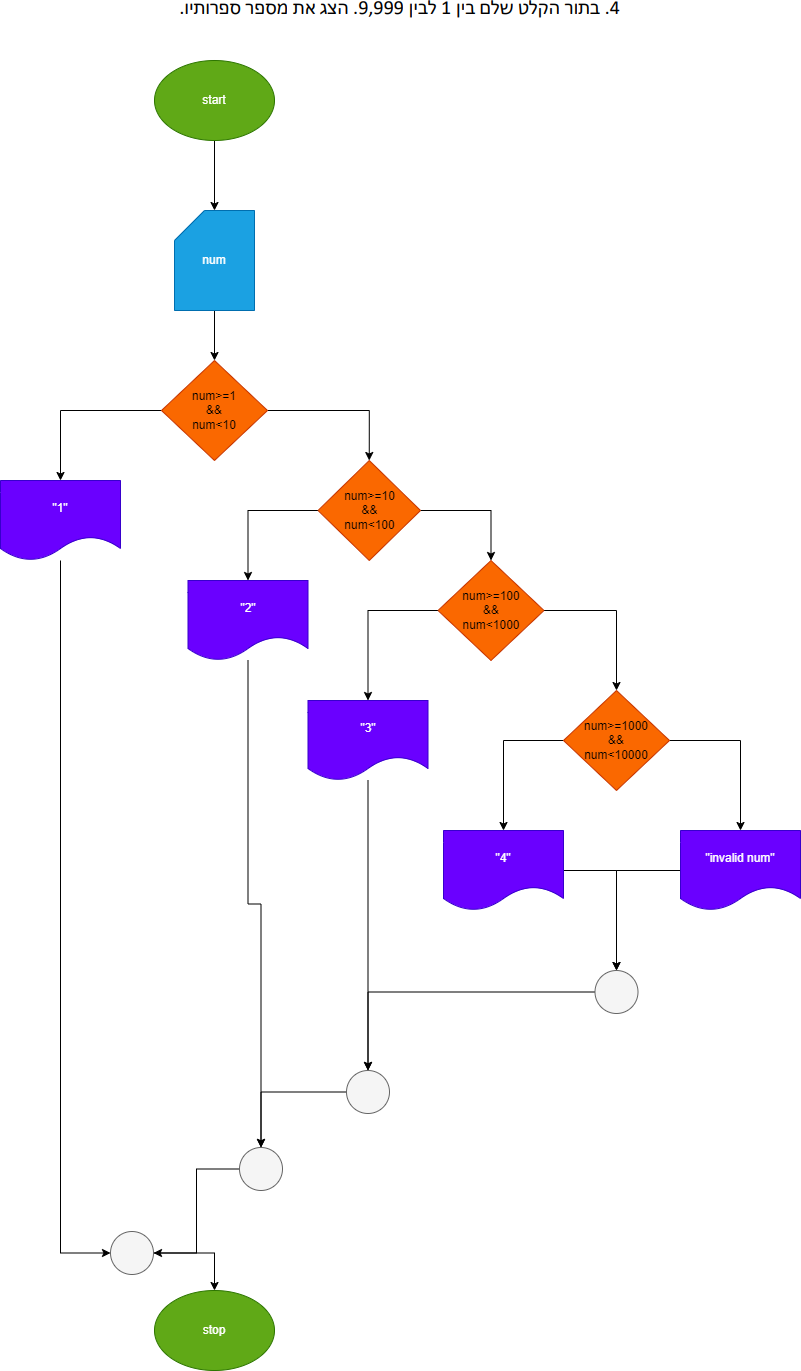

The diagram above was exported from draw.io. Its source (the exported page's mxGraphModel, read from the mxfile embedded in the PNG):
<mxGraphModel dx="917" dy="766" grid="1" gridSize="10" guides="1" tooltips="1" connect="1" arrows="1" fold="1" page="1" pageScale="1" pageWidth="827" pageHeight="1169" math="0" shadow="0">
  <root>
    <mxCell id="0" />
    <mxCell id="1" parent="0" />
    <mxCell id="mxIszUVHTJrb0uD6THxX-1" value="" style="shape=image;verticalLabelPosition=bottom;labelBackgroundColor=default;verticalAlign=top;aspect=fixed;imageAspect=0;image=data:image/png,(base64 omitted: 10192 chars);" parent="1" vertex="1">
      <mxGeometry x="186" y="20" width="456" height="21" as="geometry" />
    </mxCell>
    <mxCell id="mxIszUVHTJrb0uD6THxX-7" value="" style="edgeStyle=orthogonalEdgeStyle;rounded=0;orthogonalLoop=1;jettySize=auto;html=1;" parent="1" source="mxIszUVHTJrb0uD6THxX-8" target="mxIszUVHTJrb0uD6THxX-10" edge="1">
      <mxGeometry relative="1" as="geometry" />
    </mxCell>
    <mxCell id="mxIszUVHTJrb0uD6THxX-8" value="start" style="ellipse;whiteSpace=wrap;html=1;fillColor=#60a917;strokeColor=#2D7600;fontColor=#ffffff;" parent="1" vertex="1">
      <mxGeometry x="168" y="80" width="120" height="80" as="geometry" />
    </mxCell>
    <mxCell id="mxIszUVHTJrb0uD6THxX-9" value="" style="edgeStyle=orthogonalEdgeStyle;rounded=0;orthogonalLoop=1;jettySize=auto;html=1;" parent="1" source="mxIszUVHTJrb0uD6THxX-10" target="mxIszUVHTJrb0uD6THxX-13" edge="1">
      <mxGeometry relative="1" as="geometry" />
    </mxCell>
    <mxCell id="mxIszUVHTJrb0uD6THxX-10" value="num" style="shape=card;whiteSpace=wrap;html=1;fillColor=#1ba1e2;strokeColor=#006EAF;fontColor=#ffffff;" parent="1" vertex="1">
      <mxGeometry x="188" y="230" width="80" height="100" as="geometry" />
    </mxCell>
    <mxCell id="mxIszUVHTJrb0uD6THxX-11" style="edgeStyle=orthogonalEdgeStyle;rounded=0;orthogonalLoop=1;jettySize=auto;html=1;entryX=0.5;entryY=0;entryDx=0;entryDy=0;" parent="1" source="mxIszUVHTJrb0uD6THxX-13" target="mxIszUVHTJrb0uD6THxX-15" edge="1">
      <mxGeometry relative="1" as="geometry" />
    </mxCell>
    <mxCell id="mxIszUVHTJrb0uD6THxX-12" style="edgeStyle=orthogonalEdgeStyle;rounded=0;orthogonalLoop=1;jettySize=auto;html=1;entryX=0.5;entryY=0;entryDx=0;entryDy=0;" parent="1" source="mxIszUVHTJrb0uD6THxX-13" target="mxIszUVHTJrb0uD6THxX-18" edge="1">
      <mxGeometry relative="1" as="geometry" />
    </mxCell>
    <mxCell id="mxIszUVHTJrb0uD6THxX-13" value="num&amp;gt;=1&lt;br&gt;&amp;amp;&amp;amp;&lt;br&gt;num&amp;lt;10" style="rhombus;whiteSpace=wrap;html=1;fillColor=#fa6800;strokeColor=#C73500;fontColor=#000000;" parent="1" vertex="1">
      <mxGeometry x="175" y="380" width="106" height="100" as="geometry" />
    </mxCell>
    <mxCell id="mxIszUVHTJrb0uD6THxX-14" style="edgeStyle=orthogonalEdgeStyle;rounded=0;orthogonalLoop=1;jettySize=auto;html=1;entryX=0;entryY=0.5;entryDx=0;entryDy=0;" parent="1" source="mxIszUVHTJrb0uD6THxX-15" target="mxIszUVHTJrb0uD6THxX-40" edge="1">
      <mxGeometry relative="1" as="geometry" />
    </mxCell>
    <mxCell id="mxIszUVHTJrb0uD6THxX-15" value="&quot;1&quot;" style="shape=document;whiteSpace=wrap;html=1;boundedLbl=1;fillColor=#6a00ff;strokeColor=#3700CC;fontColor=#ffffff;" parent="1" vertex="1">
      <mxGeometry x="14" y="500" width="120" height="80" as="geometry" />
    </mxCell>
    <mxCell id="mxIszUVHTJrb0uD6THxX-16" style="edgeStyle=orthogonalEdgeStyle;rounded=0;orthogonalLoop=1;jettySize=auto;html=1;entryX=0.5;entryY=0;entryDx=0;entryDy=0;" parent="1" source="mxIszUVHTJrb0uD6THxX-18" target="mxIszUVHTJrb0uD6THxX-20" edge="1">
      <mxGeometry relative="1" as="geometry" />
    </mxCell>
    <mxCell id="mxIszUVHTJrb0uD6THxX-17" style="edgeStyle=orthogonalEdgeStyle;rounded=0;orthogonalLoop=1;jettySize=auto;html=1;entryX=0.5;entryY=0;entryDx=0;entryDy=0;" parent="1" source="mxIszUVHTJrb0uD6THxX-18" target="mxIszUVHTJrb0uD6THxX-23" edge="1">
      <mxGeometry relative="1" as="geometry" />
    </mxCell>
    <mxCell id="mxIszUVHTJrb0uD6THxX-18" value="num&amp;gt;=10&lt;br&gt;&amp;amp;&amp;amp;&lt;br&gt;num&amp;lt;100" style="rhombus;whiteSpace=wrap;html=1;fillColor=#fa6800;strokeColor=#C73500;fontColor=#000000;" parent="1" vertex="1">
      <mxGeometry x="331.5" y="480" width="102.5" height="100" as="geometry" />
    </mxCell>
    <mxCell id="mxIszUVHTJrb0uD6THxX-19" style="edgeStyle=orthogonalEdgeStyle;rounded=0;orthogonalLoop=1;jettySize=auto;html=1;entryX=0.5;entryY=0;entryDx=0;entryDy=0;" parent="1" source="mxIszUVHTJrb0uD6THxX-20" target="mxIszUVHTJrb0uD6THxX-38" edge="1">
      <mxGeometry relative="1" as="geometry" />
    </mxCell>
    <mxCell id="mxIszUVHTJrb0uD6THxX-20" value="&quot;2&quot;" style="shape=document;whiteSpace=wrap;html=1;boundedLbl=1;fillColor=#6a00ff;strokeColor=#3700CC;fontColor=#ffffff;" parent="1" vertex="1">
      <mxGeometry x="201.5" y="600" width="120" height="80" as="geometry" />
    </mxCell>
    <mxCell id="mxIszUVHTJrb0uD6THxX-21" style="edgeStyle=orthogonalEdgeStyle;rounded=0;orthogonalLoop=1;jettySize=auto;html=1;entryX=0.5;entryY=0;entryDx=0;entryDy=0;" parent="1" source="mxIszUVHTJrb0uD6THxX-23" target="mxIszUVHTJrb0uD6THxX-25" edge="1">
      <mxGeometry relative="1" as="geometry" />
    </mxCell>
    <mxCell id="mxIszUVHTJrb0uD6THxX-22" style="edgeStyle=orthogonalEdgeStyle;rounded=0;orthogonalLoop=1;jettySize=auto;html=1;entryX=0.5;entryY=0;entryDx=0;entryDy=0;" parent="1" source="mxIszUVHTJrb0uD6THxX-23" target="mxIszUVHTJrb0uD6THxX-28" edge="1">
      <mxGeometry relative="1" as="geometry" />
    </mxCell>
    <mxCell id="mxIszUVHTJrb0uD6THxX-23" value="num&amp;gt;=100&lt;br&gt;&amp;amp;&amp;amp;&lt;br&gt;num&amp;lt;1000" style="rhombus;whiteSpace=wrap;html=1;fillColor=#fa6800;strokeColor=#C73500;fontColor=#000000;" parent="1" vertex="1">
      <mxGeometry x="451.5" y="580" width="106" height="100" as="geometry" />
    </mxCell>
    <mxCell id="mxIszUVHTJrb0uD6THxX-24" style="edgeStyle=orthogonalEdgeStyle;rounded=0;orthogonalLoop=1;jettySize=auto;html=1;entryX=0.5;entryY=0;entryDx=0;entryDy=0;" parent="1" source="mxIszUVHTJrb0uD6THxX-25" target="mxIszUVHTJrb0uD6THxX-36" edge="1">
      <mxGeometry relative="1" as="geometry" />
    </mxCell>
    <mxCell id="mxIszUVHTJrb0uD6THxX-25" value="&quot;3&quot;" style="shape=document;whiteSpace=wrap;html=1;boundedLbl=1;fillColor=#6a00ff;strokeColor=#3700CC;fontColor=#ffffff;" parent="1" vertex="1">
      <mxGeometry x="321.5" y="720" width="120" height="80" as="geometry" />
    </mxCell>
    <mxCell id="mxIszUVHTJrb0uD6THxX-26" style="edgeStyle=orthogonalEdgeStyle;rounded=0;orthogonalLoop=1;jettySize=auto;html=1;entryX=0.5;entryY=0;entryDx=0;entryDy=0;" parent="1" source="mxIszUVHTJrb0uD6THxX-28" target="mxIszUVHTJrb0uD6THxX-30" edge="1">
      <mxGeometry relative="1" as="geometry">
        <Array as="points">
          <mxPoint x="517" y="760" />
        </Array>
      </mxGeometry>
    </mxCell>
    <mxCell id="mxIszUVHTJrb0uD6THxX-27" style="edgeStyle=orthogonalEdgeStyle;rounded=0;orthogonalLoop=1;jettySize=auto;html=1;entryX=0.5;entryY=0;entryDx=0;entryDy=0;" parent="1" source="mxIszUVHTJrb0uD6THxX-28" target="mxIszUVHTJrb0uD6THxX-32" edge="1">
      <mxGeometry relative="1" as="geometry" />
    </mxCell>
    <mxCell id="mxIszUVHTJrb0uD6THxX-28" value="num&amp;gt;=1000&lt;br&gt;&amp;amp;&amp;amp;&lt;br&gt;num&amp;lt;10000" style="rhombus;whiteSpace=wrap;html=1;fillColor=#fa6800;strokeColor=#C73500;fontColor=#000000;" parent="1" vertex="1">
      <mxGeometry x="577" y="710" width="106" height="100" as="geometry" />
    </mxCell>
    <mxCell id="mxIszUVHTJrb0uD6THxX-29" style="edgeStyle=orthogonalEdgeStyle;rounded=0;orthogonalLoop=1;jettySize=auto;html=1;" parent="1" source="mxIszUVHTJrb0uD6THxX-30" target="mxIszUVHTJrb0uD6THxX-34" edge="1">
      <mxGeometry relative="1" as="geometry" />
    </mxCell>
    <mxCell id="mxIszUVHTJrb0uD6THxX-30" value="&quot;4&quot;" style="shape=document;whiteSpace=wrap;html=1;boundedLbl=1;fillColor=#6a00ff;strokeColor=#3700CC;fontColor=#ffffff;" parent="1" vertex="1">
      <mxGeometry x="457" y="850" width="120" height="80" as="geometry" />
    </mxCell>
    <mxCell id="mxIszUVHTJrb0uD6THxX-31" style="edgeStyle=orthogonalEdgeStyle;rounded=0;orthogonalLoop=1;jettySize=auto;html=1;" parent="1" source="mxIszUVHTJrb0uD6THxX-32" target="mxIszUVHTJrb0uD6THxX-34" edge="1">
      <mxGeometry relative="1" as="geometry" />
    </mxCell>
    <mxCell id="mxIszUVHTJrb0uD6THxX-32" value="&quot;invalid num&quot;" style="shape=document;whiteSpace=wrap;html=1;boundedLbl=1;fillColor=#6a00ff;strokeColor=#3700CC;fontColor=#ffffff;" parent="1" vertex="1">
      <mxGeometry x="694" y="850" width="120" height="80" as="geometry" />
    </mxCell>
    <mxCell id="mxIszUVHTJrb0uD6THxX-33" style="edgeStyle=orthogonalEdgeStyle;rounded=0;orthogonalLoop=1;jettySize=auto;html=1;entryX=0.5;entryY=0;entryDx=0;entryDy=0;" parent="1" source="mxIszUVHTJrb0uD6THxX-34" target="mxIszUVHTJrb0uD6THxX-36" edge="1">
      <mxGeometry relative="1" as="geometry" />
    </mxCell>
    <mxCell id="mxIszUVHTJrb0uD6THxX-34" value="" style="ellipse;whiteSpace=wrap;html=1;aspect=fixed;fillColor=#f5f5f5;fontColor=#333333;strokeColor=#666666;" parent="1" vertex="1">
      <mxGeometry x="608.5" y="990" width="43" height="43" as="geometry" />
    </mxCell>
    <mxCell id="mxIszUVHTJrb0uD6THxX-35" style="edgeStyle=orthogonalEdgeStyle;rounded=0;orthogonalLoop=1;jettySize=auto;html=1;" parent="1" source="mxIszUVHTJrb0uD6THxX-36" target="mxIszUVHTJrb0uD6THxX-38" edge="1">
      <mxGeometry relative="1" as="geometry" />
    </mxCell>
    <mxCell id="mxIszUVHTJrb0uD6THxX-36" value="" style="ellipse;whiteSpace=wrap;html=1;aspect=fixed;fillColor=#f5f5f5;fontColor=#333333;strokeColor=#666666;" parent="1" vertex="1">
      <mxGeometry x="360" y="1090" width="43" height="43" as="geometry" />
    </mxCell>
    <mxCell id="mxIszUVHTJrb0uD6THxX-37" style="edgeStyle=orthogonalEdgeStyle;rounded=0;orthogonalLoop=1;jettySize=auto;html=1;entryX=1;entryY=0.5;entryDx=0;entryDy=0;" parent="1" source="mxIszUVHTJrb0uD6THxX-38" target="mxIszUVHTJrb0uD6THxX-40" edge="1">
      <mxGeometry relative="1" as="geometry" />
    </mxCell>
    <mxCell id="mxIszUVHTJrb0uD6THxX-38" value="" style="ellipse;whiteSpace=wrap;html=1;aspect=fixed;fillColor=#f5f5f5;fontColor=#333333;strokeColor=#666666;" parent="1" vertex="1">
      <mxGeometry x="253" y="1167" width="43" height="43" as="geometry" />
    </mxCell>
    <mxCell id="mxIszUVHTJrb0uD6THxX-39" style="edgeStyle=orthogonalEdgeStyle;rounded=0;orthogonalLoop=1;jettySize=auto;html=1;" parent="1" source="mxIszUVHTJrb0uD6THxX-40" target="mxIszUVHTJrb0uD6THxX-41" edge="1">
      <mxGeometry relative="1" as="geometry" />
    </mxCell>
    <mxCell id="mxIszUVHTJrb0uD6THxX-40" value="" style="ellipse;whiteSpace=wrap;html=1;aspect=fixed;fillColor=#f5f5f5;fontColor=#333333;strokeColor=#666666;" parent="1" vertex="1">
      <mxGeometry x="124" y="1251" width="43" height="43" as="geometry" />
    </mxCell>
    <mxCell id="mxIszUVHTJrb0uD6THxX-41" value="stop" style="ellipse;whiteSpace=wrap;html=1;fillColor=#60a917;strokeColor=#2D7600;fontColor=#ffffff;" parent="1" vertex="1">
      <mxGeometry x="168" y="1310" width="120" height="80" as="geometry" />
    </mxCell>
  </root>
</mxGraphModel>